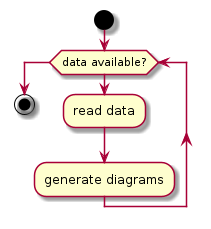

The diagram above was rendered by PlantUML. Its source (embedded in the PNG):
@startuml
    start
    while (data available?)
    :read data;
    :generate diagrams;
    endwhile
    stop
@enduml